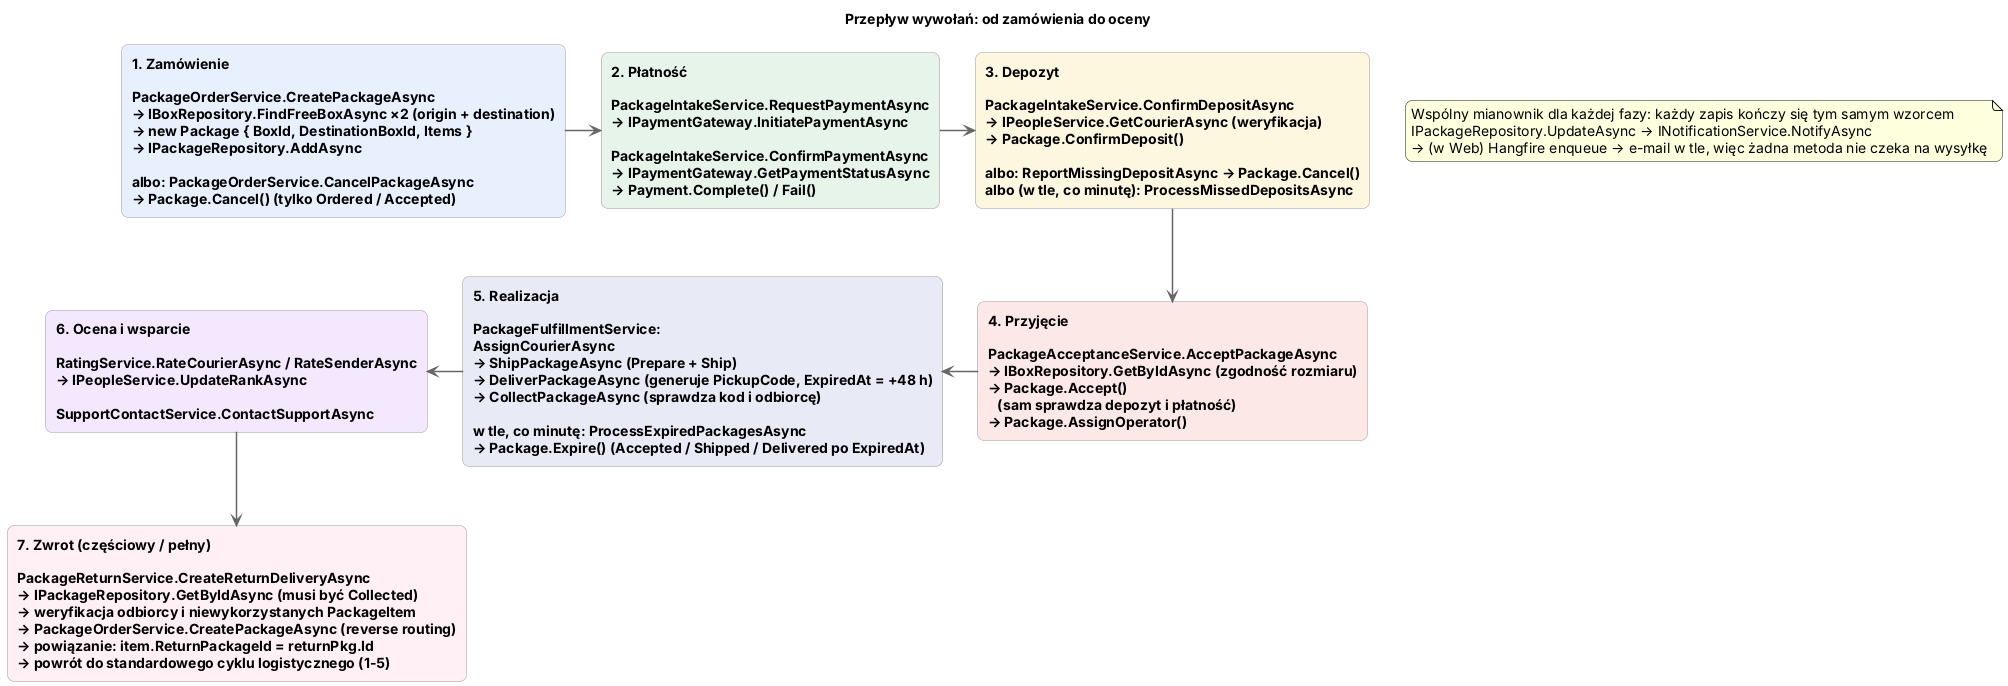

The diagram above was rendered by PlantUML. Its source (embedded in the PNG):
@startuml
title Przepływ wywołań: od zamówienia do oceny

skinparam backgroundColor white
skinparam roundcorner 14
skinparam shadowing false
skinparam ArrowColor #666666
skinparam ArrowThickness 1.5
skinparam defaultFontSize 14
skinparam rectangle {
    BorderColor #999999
    FontStyle bold
}

rectangle "<b>1. Zamówienie</b>\n\nPackageOrderService.CreatePackageAsync\n→ IBoxRepository.FindFreeBoxAsync ×2 (origin + destination)\n→ new Package { BoxId, DestinationBoxId, Items }\n→ IPackageRepository.AddAsync\n\nalbo: PackageOrderService.CancelPackageAsync\n→ Package.Cancel() (tylko Ordered / Accepted)" as F1 #E8F0FE

rectangle "<b>2. Płatność</b>\n\nPackageIntakeService.RequestPaymentAsync\n→ IPaymentGateway.InitiatePaymentAsync\n\nPackageIntakeService.ConfirmPaymentAsync\n→ IPaymentGateway.GetPaymentStatusAsync\n→ Payment.Complete() / Fail()" as F2 #E6F4EA

rectangle "<b>3. Depozyt</b>\n\nPackageIntakeService.ConfirmDepositAsync\n→ IPeopleService.GetCourierAsync (weryfikacja)\n→ Package.ConfirmDeposit()\n\nalbo: ReportMissingDepositAsync → Package.Cancel()\nalbo (w tle, co minutę): ProcessMissedDepositsAsync" as F3 #FEF7E0

rectangle "<b>4. Przyjęcie</b>\n\nPackageAcceptanceService.AcceptPackageAsync\n→ IBoxRepository.GetByIdAsync (zgodność rozmiaru)\n→ Package.Accept()\n   (sam sprawdza depozyt i płatność)\n→ Package.AssignOperator()" as F4 #FCE8E6

rectangle "<b>5. Realizacja</b>\n\nPackageFulfillmentService:\nAssignCourierAsync\n→ ShipPackageAsync (Prepare + Ship)\n→ DeliverPackageAsync (generuje PickupCode, ExpiredAt = +48 h)\n→ CollectPackageAsync (sprawdza kod i odbiorcę)\n\nw tle, co minutę: ProcessExpiredPackagesAsync\n→ Package.Expire() (Accepted / Shipped / Delivered po ExpiredAt)" as F5 #E8EAF6

rectangle "<b>6. Ocena i wsparcie</b>\n\nRatingService.RateCourierAsync / RateSenderAsync\n→ IPeopleService.UpdateRankAsync\n\nSupportContactService.ContactSupportAsync" as F6 #F3E8FD

rectangle "<b>7. Zwrot (częściowy / pełny)</b>\n\nPackageReturnService.CreateReturnDeliveryAsync\n→ IPackageRepository.GetByIdAsync (musi być Collected)\n→ weryfikacja odbiorcy i niewykorzystanych PackageItem\n→ PackageOrderService.CreatePackageAsync (reverse routing)\n→ powiązanie: item.ReturnPackageId = returnPkg.Id\n→ powrót do standardowego cyklu logistycznego (1-5)" as F7 #FFF0F5

F1 -right-> F2
F2 -right-> F3
F3 -down-> F4
F4 -left-> F5
F5 -left-> F6
F6 -down-> F7

note as Common
  Wspólny mianownik dla każdej fazy: każdy zapis kończy się tym samym wzorcem
  IPackageRepository.UpdateAsync → INotificationService.NotifyAsync
  → (w Web) Hangfire enqueue → e-mail w tle, więc żadna metoda nie czeka na wysyłkę
end note

@enduml